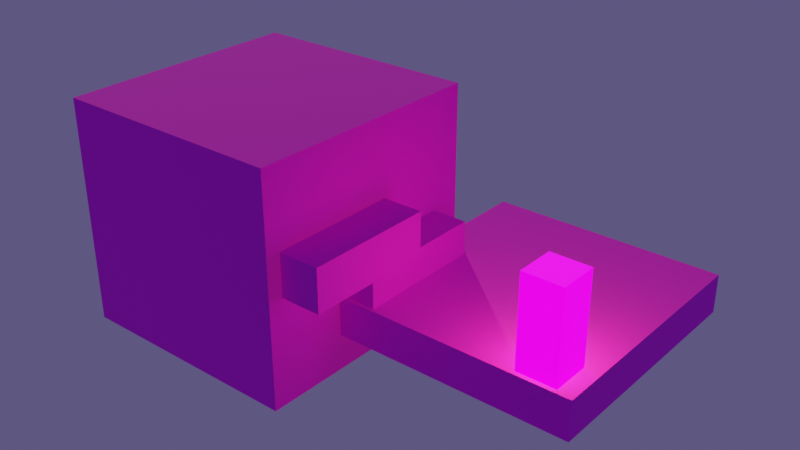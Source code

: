 # Source: small.blend  (saved by Blender 3.6.11; exported with 4.5.12 LTS)
import bpy
from mathutils import Matrix  # noqa: F401  (used for matrix-valued properties, if any)

bpy.ops.wm.read_factory_settings(use_empty=True)
scene = bpy.context.scene
scene.name = 'Scene'

# ---- collections
col_collection = bpy.data.collections.new('Collection'); scene.collection.children.link(col_collection)

# ---- images (referenced by path relative to the original .blend; pixels are not part of the script)
import os
ASSET_DIR = os.environ.get("B2B_ASSET_DIR", "")  # directory of the original .blend (textures are referenced by path, not embedded)
HERE = os.path.dirname(os.path.abspath(__file__))  # packed textures are extracted next to this script under _unpacked/

def load_image(name, relpath, width, height, colorspace="sRGB"):
    """Load a texture the original file referenced (path relative to the .blend, or extracted next to this script)."""
    p = next((c for c in (os.path.join(HERE, relpath), os.path.join(ASSET_DIR, relpath)) if relpath and os.path.exists(c)), "")
    if p:
        img = bpy.data.images.load(p, check_existing=True)
        img.name = name
    else:  # same state as the original file: an image datablock whose file is absent (Cycles renders it pink)
        img = bpy.data.images.new(name, width, height)
        img.source = "FILE"
        img.filepath = "//" + (relpath or name)
    img.colorspace_settings.name = colorspace
    return img
img_general_png = load_image('general.png', 'general.png', 1024, 1024, 'sRGB')

# ---- materials (node trees are filled in below, after node groups)
mat_general = bpy.data.materials.new('general')
mat_general.alpha_threshold = 0.0
mat_general.use_transparent_shadow = False
mat_general.roughness = 0.5
mat_general.line_color = (0.0, 0.0, 0.0, 1.0)
mat_general_unshaded = bpy.data.materials.new('general.unshaded')
mat_general_unshaded.alpha_threshold = 0.0
mat_general_unshaded.use_transparent_shadow = False
mat_general_unshaded.roughness = 0.5
mat_general_unshaded.line_color = (0.0, 0.0, 0.0, 1.0)

# ---- material node trees
mat_general.use_nodes = True; mat_general.node_tree.nodes.clear()
_N = mat_general.node_tree.nodes; _L = mat_general.node_tree.links
n0 = _N.new('ShaderNodeOutputMaterial'); n0.name = 'Material Output'; n0.location = (300, 300)
n1 = _N.new('ShaderNodeBsdfPrincipled'); n1.name = 'Principled BSDF'; n1.location = (10, 300)
n1.distribution = 'GGX'
n1.subsurface_method = 'RANDOM_WALK_SKIN'
n1.inputs[2].default_value = 1.0
n1.inputs[3].default_value = 1.45
n1.inputs[11].default_value = 1.01
n1.inputs[12].default_value = 0.05512
n1.inputs[13].default_value = 1.0
n1.inputs[27].default_value = (0.0, 0.0, 0.0, 1.0)
n1.inputs[28].default_value = 1.0
n2 = _N.new('ShaderNodeTexImage'); n2.name = 'Image Texture'; n2.location = (-280, 280)
n2.image = img_general_png
_L.new(n1.outputs[0], n0.inputs[0])
_L.new(n2.outputs[0], n1.inputs[0])
n0.is_active_output = True
mat_general_unshaded.use_nodes = True; mat_general_unshaded.node_tree.nodes.clear()
_N = mat_general_unshaded.node_tree.nodes; _L = mat_general_unshaded.node_tree.links
n0 = _N.new('ShaderNodeOutputMaterial'); n0.name = 'Material Output'; n0.location = (300, 300)
n1 = _N.new('ShaderNodeBsdfPrincipled'); n1.name = 'Principled BSDF'; n1.location = (10, 300)
n1.distribution = 'GGX'
n1.subsurface_method = 'RANDOM_WALK_SKIN'
n1.inputs[2].default_value = 1.0
n1.inputs[3].default_value = 1.45
n1.inputs[11].default_value = 1.01
n1.inputs[12].default_value = 0.05512
n1.inputs[13].default_value = 1.0
n1.inputs[28].default_value = 2.5
n2 = _N.new('ShaderNodeTexImage'); n2.name = 'Image Texture'; n2.location = (-280, 280)
n2.image = img_general_png
n3 = _N.new('ShaderNodeTexImage'); n3.name = 'Image Texture.001'; n3.location = (-280, -100)
n3.image = img_general_png
_L.new(n1.outputs[0], n0.inputs[0])
_L.new(n2.outputs[0], n1.inputs[0])
_L.new(n3.outputs[0], n1.inputs[27])
n0.is_active_output = True

# ---- world
world_world = bpy.data.worlds.new('World'); scene.world = world_world
world_world.use_nodes = True; world_world.node_tree.nodes.clear()
_N = world_world.node_tree.nodes; _L = world_world.node_tree.links
n0 = _N.new('ShaderNodeOutputWorld'); n0.name = 'World Output'; n0.location = (300, 300)
n1 = _N.new('ShaderNodeBackground'); n1.name = 'Background'; n1.location = (10, 300)
n1.inputs[0].default_value = (0.09025, 0.07684, 0.1845, 1.0)
_L.new(n1.outputs[0], n0.inputs[0])
n0.is_active_output = True
world_world.color = (0.05088, 0.05088, 0.05088)
world_world.use_sun_shadow = False
world_world.sun_shadow_jitter_overblur = 0.0

# ---- lights
light_sun = bpy.data.lights.new('Sun', 'SUN')
light_sun.color = (0.9786, 1.0, 0.3623)
light_sun.transmission_factor = 0.0
light_sun.energy = 1.0
light_point_009 = bpy.data.lights.new('Point.009', 'POINT')
light_point_009.color = (0.8308, 0.6105, 0.009721)
light_point_009.transmission_factor = 0.0
light_point_009.use_shadow = False
light_point_009.energy = 1000.0
light_point_009.shadow_maximum_resolution = 0.006
light_point_009.use_absolute_resolution = True

# ---- meshes
me_cube_001 = bpy.data.meshes.new('Cube.001')
me_cube_001.from_pydata([(-1.0, -1.0, -1.0), (-1.0, -1.0, 1.0), (-1.0, 1.0, -1.0), (-1.0, 1.0, 1.0), (1.0, -1.0, -1.0), (1.0, -1.0, 1.0), (1.0, 1.0, -1.0), (1.0, 1.0, 1.0)], [], [(0, 1, 3, 2), (2, 3, 7, 6), (6, 7, 5, 4), (4, 5, 1, 0), (2, 6, 4, 0), (7, 3, 1, 5)])
_uv = me_cube_001.uv_layers.new(name='UVMap')
_uv.uv.foreach_set('vector', [0.3085, 0.8868, 0.3255, 0.8868, 0.3255, 0.9038, 0.3085, 0.9038, 0.3085, 0.9038, 0.3255, 0.9038, 0.3255, 0.9208, 0.3085, 0.9208, 0.3085, 0.9208, 0.3255, 0.9208, 0.3255, 0.9379, 0.3085, 0.9379, 0.3085, 0.9379, 0.3255, 0.9379, 0.3255, 0.9549, 0.3085, 0.9549, 0.2915, 0.9208, 0.3085, 0.9208, 0.3085, 0.9379, 0.2915, 0.9379, 0.3255, 0.9208, 0.3426, 0.9208, 0.3426, 0.9379, 0.3255, 0.9379])
me_cube_001.materials.append(mat_general)
me_cube_001.update()
me_cube_002 = bpy.data.meshes.new('Cube.002')
me_cube_002.from_pydata([(-1.0, -1.0, -1.0), (-1.0, -1.0, 1.0), (-1.0, 1.0, -1.0), (-1.0, 1.0, 1.0), (1.0, -1.0, -1.0), (1.0, -1.0, 1.0), (1.0, 1.0, -1.0), (1.0, 1.0, 1.0)], [], [(0, 1, 3, 2), (2, 3, 7, 6), (6, 7, 5, 4), (4, 5, 1, 0), (2, 6, 4, 0), (7, 3, 1, 5)])
_uv = me_cube_002.uv_layers.new(name='UVMap')
_uv.uv.foreach_set('vector', [0.02474, 0.6405, 0.03946, 0.6405, 0.03946, 0.6552, 0.02474, 0.6552, 0.02474, 0.6552, 0.03946, 0.6552, 0.03946, 0.6699, 0.02474, 0.6699, 0.02474, 0.6699, 0.03946, 0.6699, 0.03946, 0.6846, 0.02474, 0.6846, 0.02474, 0.6846, 0.03946, 0.6846, 0.03946, 0.6993, 0.02474, 0.6993, 0.01002, 0.6699, 0.02474, 0.6699, 0.02474, 0.6846, 0.01002, 0.6846, 0.03946, 0.6699, 0.05418, 0.6699, 0.05418, 0.6846, 0.03946, 0.6846])
me_cube_002.materials.append(mat_general_unshaded)
me_cube_002.update()
me_cube_005 = bpy.data.meshes.new('Cube.005')
me_cube_005.from_pydata([(-1.0, -1.0, -1.0), (-1.0, -1.0, 1.0), (-1.0, 1.0, -1.0), (-1.0, 1.0, 1.0), (1.0, -1.0, -1.0), (1.0, -1.0, 1.0), (1.0, 1.0, -1.0), (1.0, 1.0, 1.0)], [], [(0, 1, 3, 2), (2, 3, 7, 6), (6, 7, 5, 4), (4, 5, 1, 0), (2, 6, 4, 0), (7, 3, 1, 5)])
_uv = me_cube_005.uv_layers.new(name='UVMap')
_uv.uv.foreach_set('vector', [0.07587, 0.4058, 0.0929, 0.4058, 0.0929, 0.4228, 0.07587, 0.4228, 0.07587, 0.4228, 0.0929, 0.4228, 0.0929, 0.4399, 0.07587, 0.4399, 0.07587, 0.4399, 0.0929, 0.4399, 0.0929, 0.4569, 0.07587, 0.4569, 0.07587, 0.4569, 0.0929, 0.4569, 0.0929, 0.4739, 0.07587, 0.4739, 0.05883, 0.4399, 0.07587, 0.4399, 0.07587, 0.4569, 0.05883, 0.4569, 0.0929, 0.4399, 0.1099, 0.4399, 0.1099, 0.4569, 0.0929, 0.4569])
me_cube_005.materials.append(mat_general)
me_cube_005.update()
me_cube_006 = bpy.data.meshes.new('Cube.006')
me_cube_006.from_pydata([(-1.0, -1.0, -1.0), (-1.0, -1.0, 1.0), (-1.0, 1.0, -1.0), (-1.0, 1.0, 1.0), (1.0, -1.0, -1.0), (1.0, -1.0, 1.0), (1.0, 1.0, -1.0), (1.0, 1.0, 1.0)], [], [(0, 1, 3, 2), (2, 3, 7, 6), (6, 7, 5, 4), (4, 5, 1, 0), (2, 6, 4, 0), (7, 3, 1, 5)])
_uv = me_cube_006.uv_layers.new(name='UVMap')
_uv.uv.foreach_set('vector', [0.4472, 0.3907, 0.4692, 0.3907, 0.4692, 0.4127, 0.4472, 0.4127, 0.4472, 0.4127, 0.4692, 0.4127, 0.4692, 0.4347, 0.4472, 0.4347, 0.4472, 0.4347, 0.4692, 0.4347, 0.4692, 0.4566, 0.4472, 0.4566, 0.4472, 0.4566, 0.4692, 0.4566, 0.4692, 0.4786, 0.4472, 0.4786, 0.4252, 0.4347, 0.4472, 0.4347, 0.4472, 0.4566, 0.4252, 0.4566, 0.4692, 0.4347, 0.4911, 0.4347, 0.4911, 0.4566, 0.4692, 0.4566])
me_cube_006.materials.append(mat_general)
me_cube_006.update()
me_cube_007 = bpy.data.meshes.new('Cube.007')
me_cube_007.from_pydata([(-1.0, -1.0, -1.0), (-1.0, -1.0, 1.0), (-1.0, 1.0, -1.0), (-1.0, 1.0, 1.0), (1.0, -1.0, -1.0), (1.0, -1.0, 1.0), (1.0, 1.0, -1.0), (1.0, 1.0, 1.0)], [], [(0, 1, 3, 2), (2, 3, 7, 6), (6, 7, 5, 4), (4, 5, 1, 0), (2, 6, 4, 0), (7, 3, 1, 5)])
_uv = me_cube_007.uv_layers.new(name='UVMap')
_uv.uv.foreach_set('vector', [0.4472, 0.3907, 0.4692, 0.3907, 0.4692, 0.4127, 0.4472, 0.4127, 0.4472, 0.4127, 0.4692, 0.4127, 0.4692, 0.4347, 0.4472, 0.4347, 0.4472, 0.4347, 0.4692, 0.4347, 0.4692, 0.4566, 0.4472, 0.4566, 0.4472, 0.4566, 0.4692, 0.4566, 0.4692, 0.4786, 0.4472, 0.4786, 0.4252, 0.4347, 0.4472, 0.4347, 0.4472, 0.4566, 0.4252, 0.4566, 0.4692, 0.4347, 0.4911, 0.4347, 0.4911, 0.4566, 0.4692, 0.4566])
me_cube_007.materials.append(mat_general)
me_cube_007.update()

# ---- objects
ob_cube = bpy.data.objects.new('Cube', me_cube_001)
ob_cube_001 = bpy.data.objects.new('Cube.001', me_cube_002)
ob_player = bpy.data.objects.new('player', None)
ob_cube_002 = bpy.data.objects.new('Cube.002', me_cube_005)
ob_sun = bpy.data.objects.new('Sun', light_sun)
ob_cube_003 = bpy.data.objects.new('Cube.003', me_cube_006)
ob_cube_004 = bpy.data.objects.new('Cube.004', me_cube_007)
ob_point = bpy.data.objects.new('Point', light_point_009)

# ---- transforms, parenting, visibility, modifiers, constraints
ob_cube.location = (0.8433, 2.869, -1.0)
ob_cube.rotation_euler = (0.0, -0.0, -3.142)
ob_cube.scale = (6.047, 6.321, 1.0)
ob_cube_001.location = (5.065, -2.227, 2.159)
ob_cube_001.rotation_euler = (0.0, -0.0, -3.142)
ob_cube_001.scale = (1.0, 1.0, 2.433)
ob_player.location = (0.8433, 2.869, 0.308)
ob_player.rotation_euler = (0.0, -0.0, -3.142)
ob_cube_002.location = (-11.24, -1.354, 1.935)
ob_cube_002.rotation_euler = (0.0, -0.0, -3.142)
ob_cube_002.scale = (6.047, 6.321, 5.779)
ob_sun.location = (0.0, 0.0, 0.0)
ob_sun.rotation_euler = (0.9835, -0.4978, -8.248)
ob_cube_003.location = (-4.427, 0.0, 0.6393)
ob_cube_003.scale = (1.091, 3.299, 1.091)
ob_cube_004.location = (-4.2, -3.625, 2.625)
ob_cube_004.scale = (1.091, 3.299, 1.091)
ob_point.location = (4.957, -2.075, 2.304)

# ---- collection membership
col_collection.objects.link(ob_cube)
col_collection.objects.link(ob_cube_001)
col_collection.objects.link(ob_player)
col_collection.objects.link(ob_cube_002)
col_collection.objects.link(ob_sun)
col_collection.objects.link(ob_cube_003)
col_collection.objects.link(ob_cube_004)
col_collection.objects.link(ob_point)

# ---- scene / render settings (as saved in the file)
scene.frame_start = 1; scene.frame_end = 250; scene.frame_set(1)
scene.render.engine = 'BLENDER_EEVEE_NEXT'
scene.cycles.sampling_pattern = 'TABULATED_SOBOL'
scene.view_settings.view_transform = 'Filmic'
bpy.context.view_layer.update()

# ---- added for rendering (the .blend has no active camera): camera
cam_auto = bpy.data.cameras.new('AutoCamera')
cam_auto.lens = 50.0
cam_auto.sensor_width = 36.0
cam_auto.clip_end = 1000.0
ob_auto_camera = bpy.data.objects.new('AutoCamera', cam_auto)
scene.collection.objects.link(ob_auto_camera)
ob_auto_camera.location = (24.097, -34.3992, 25.3722)
ob_auto_camera.rotation_euler = (1.09748, -7.21219e-08, 0.694738)
scene.camera = ob_auto_camera
bpy.context.view_layer.update()
